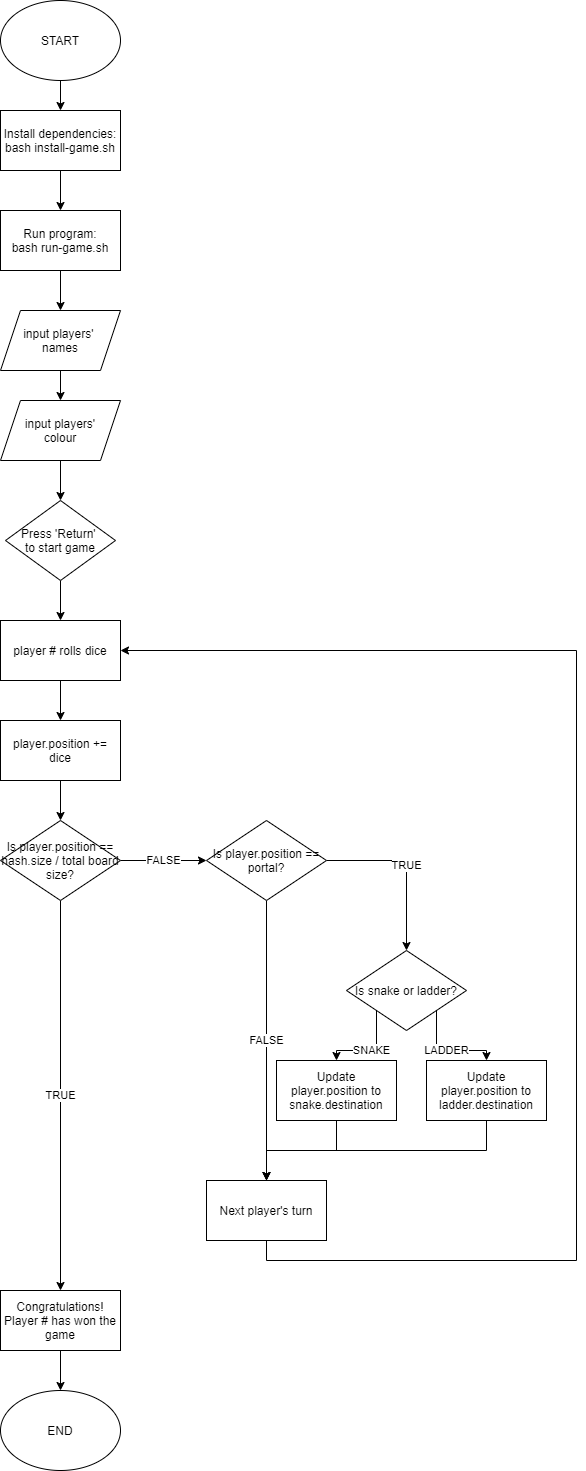

The diagram above was exported from draw.io. Its source (the exported page's mxGraphModel, read from the mxfile embedded in the PNG):
<mxGraphModel dx="1730" dy="980" grid="1" gridSize="10" guides="1" tooltips="1" connect="1" arrows="1" fold="1" page="1" pageScale="1" pageWidth="827" pageHeight="1169" math="0" shadow="0">
  <root>
    <mxCell id="0" />
    <mxCell id="1" parent="0" />
    <mxCell id="HLkxTfId-lrHvZgUiqMv-31" value="" style="edgeStyle=orthogonalEdgeStyle;rounded=0;orthogonalLoop=1;jettySize=auto;html=1;" edge="1" parent="1" source="HLkxTfId-lrHvZgUiqMv-2" target="HLkxTfId-lrHvZgUiqMv-3">
      <mxGeometry relative="1" as="geometry" />
    </mxCell>
    <mxCell id="HLkxTfId-lrHvZgUiqMv-2" value="Install dependencies:&lt;br&gt;bash install-game.sh" style="rounded=0;whiteSpace=wrap;html=1;" vertex="1" parent="1">
      <mxGeometry x="354" y="150" width="120" height="60" as="geometry" />
    </mxCell>
    <mxCell id="HLkxTfId-lrHvZgUiqMv-32" value="" style="edgeStyle=orthogonalEdgeStyle;rounded=0;orthogonalLoop=1;jettySize=auto;html=1;" edge="1" parent="1" source="HLkxTfId-lrHvZgUiqMv-3" target="HLkxTfId-lrHvZgUiqMv-6">
      <mxGeometry relative="1" as="geometry" />
    </mxCell>
    <mxCell id="HLkxTfId-lrHvZgUiqMv-3" value="Run program:&lt;br&gt;bash run-game.sh" style="rounded=0;whiteSpace=wrap;html=1;" vertex="1" parent="1">
      <mxGeometry x="354" y="250" width="120" height="60" as="geometry" />
    </mxCell>
    <mxCell id="HLkxTfId-lrHvZgUiqMv-30" value="" style="edgeStyle=orthogonalEdgeStyle;rounded=0;orthogonalLoop=1;jettySize=auto;html=1;" edge="1" parent="1" source="HLkxTfId-lrHvZgUiqMv-4" target="HLkxTfId-lrHvZgUiqMv-2">
      <mxGeometry relative="1" as="geometry" />
    </mxCell>
    <mxCell id="HLkxTfId-lrHvZgUiqMv-4" value="START" style="ellipse;whiteSpace=wrap;html=1;" vertex="1" parent="1">
      <mxGeometry x="354" y="40" width="120" height="80" as="geometry" />
    </mxCell>
    <mxCell id="HLkxTfId-lrHvZgUiqMv-33" value="" style="edgeStyle=orthogonalEdgeStyle;rounded=0;orthogonalLoop=1;jettySize=auto;html=1;" edge="1" parent="1" source="HLkxTfId-lrHvZgUiqMv-6" target="HLkxTfId-lrHvZgUiqMv-7">
      <mxGeometry relative="1" as="geometry" />
    </mxCell>
    <mxCell id="HLkxTfId-lrHvZgUiqMv-6" value="input players' &lt;br&gt;names" style="shape=parallelogram;perimeter=parallelogramPerimeter;whiteSpace=wrap;html=1;fixedSize=1;" vertex="1" parent="1">
      <mxGeometry x="354" y="350" width="120" height="60" as="geometry" />
    </mxCell>
    <mxCell id="HLkxTfId-lrHvZgUiqMv-34" value="" style="edgeStyle=orthogonalEdgeStyle;rounded=0;orthogonalLoop=1;jettySize=auto;html=1;" edge="1" parent="1" source="HLkxTfId-lrHvZgUiqMv-7" target="HLkxTfId-lrHvZgUiqMv-9">
      <mxGeometry relative="1" as="geometry" />
    </mxCell>
    <mxCell id="HLkxTfId-lrHvZgUiqMv-7" value="input players'&lt;br&gt;colour" style="shape=parallelogram;perimeter=parallelogramPerimeter;whiteSpace=wrap;html=1;fixedSize=1;" vertex="1" parent="1">
      <mxGeometry x="354" y="440" width="120" height="60" as="geometry" />
    </mxCell>
    <mxCell id="HLkxTfId-lrHvZgUiqMv-35" value="" style="edgeStyle=orthogonalEdgeStyle;rounded=0;orthogonalLoop=1;jettySize=auto;html=1;" edge="1" parent="1" source="HLkxTfId-lrHvZgUiqMv-9" target="HLkxTfId-lrHvZgUiqMv-10">
      <mxGeometry relative="1" as="geometry" />
    </mxCell>
    <mxCell id="HLkxTfId-lrHvZgUiqMv-9" value="Press 'Return' &lt;br&gt;to start game" style="rhombus;whiteSpace=wrap;html=1;" vertex="1" parent="1">
      <mxGeometry x="359" y="540" width="110" height="80" as="geometry" />
    </mxCell>
    <mxCell id="HLkxTfId-lrHvZgUiqMv-36" value="" style="edgeStyle=orthogonalEdgeStyle;rounded=0;orthogonalLoop=1;jettySize=auto;html=1;" edge="1" parent="1" source="HLkxTfId-lrHvZgUiqMv-10" target="HLkxTfId-lrHvZgUiqMv-11">
      <mxGeometry relative="1" as="geometry" />
    </mxCell>
    <mxCell id="HLkxTfId-lrHvZgUiqMv-10" value="player # rolls dice" style="rounded=0;whiteSpace=wrap;html=1;" vertex="1" parent="1">
      <mxGeometry x="354" y="660" width="120" height="60" as="geometry" />
    </mxCell>
    <mxCell id="HLkxTfId-lrHvZgUiqMv-37" value="" style="edgeStyle=orthogonalEdgeStyle;rounded=0;orthogonalLoop=1;jettySize=auto;html=1;" edge="1" parent="1" source="HLkxTfId-lrHvZgUiqMv-11" target="HLkxTfId-lrHvZgUiqMv-28">
      <mxGeometry relative="1" as="geometry" />
    </mxCell>
    <mxCell id="HLkxTfId-lrHvZgUiqMv-11" value="player.position += dice" style="rounded=0;whiteSpace=wrap;html=1;" vertex="1" parent="1">
      <mxGeometry x="354" y="760" width="120" height="60" as="geometry" />
    </mxCell>
    <mxCell id="HLkxTfId-lrHvZgUiqMv-41" value="FALSE" style="edgeStyle=orthogonalEdgeStyle;rounded=0;orthogonalLoop=1;jettySize=auto;html=1;entryX=0.5;entryY=0;entryDx=0;entryDy=0;exitX=0.5;exitY=1;exitDx=0;exitDy=0;" edge="1" parent="1" source="HLkxTfId-lrHvZgUiqMv-16" target="HLkxTfId-lrHvZgUiqMv-25">
      <mxGeometry relative="1" as="geometry" />
    </mxCell>
    <mxCell id="HLkxTfId-lrHvZgUiqMv-42" value="TRUE" style="edgeStyle=orthogonalEdgeStyle;rounded=0;orthogonalLoop=1;jettySize=auto;html=1;entryX=0.5;entryY=0;entryDx=0;entryDy=0;exitX=1;exitY=0.5;exitDx=0;exitDy=0;" edge="1" parent="1" source="HLkxTfId-lrHvZgUiqMv-16" target="HLkxTfId-lrHvZgUiqMv-17">
      <mxGeometry relative="1" as="geometry" />
    </mxCell>
    <mxCell id="HLkxTfId-lrHvZgUiqMv-16" value="Is player.position == portal?" style="rhombus;whiteSpace=wrap;html=1;" vertex="1" parent="1">
      <mxGeometry x="560" y="860" width="120" height="80" as="geometry" />
    </mxCell>
    <mxCell id="HLkxTfId-lrHvZgUiqMv-20" value="LADDER" style="edgeStyle=orthogonalEdgeStyle;rounded=0;orthogonalLoop=1;jettySize=auto;html=1;entryX=0.5;entryY=0;entryDx=0;entryDy=0;exitX=1;exitY=1;exitDx=0;exitDy=0;" edge="1" parent="1" source="HLkxTfId-lrHvZgUiqMv-17" target="HLkxTfId-lrHvZgUiqMv-19">
      <mxGeometry relative="1" as="geometry" />
    </mxCell>
    <mxCell id="HLkxTfId-lrHvZgUiqMv-21" value="SNAKE" style="edgeStyle=orthogonalEdgeStyle;rounded=0;orthogonalLoop=1;jettySize=auto;html=1;exitX=0;exitY=1;exitDx=0;exitDy=0;entryX=0.5;entryY=0;entryDx=0;entryDy=0;" edge="1" parent="1" source="HLkxTfId-lrHvZgUiqMv-17" target="HLkxTfId-lrHvZgUiqMv-18">
      <mxGeometry relative="1" as="geometry" />
    </mxCell>
    <mxCell id="HLkxTfId-lrHvZgUiqMv-17" value="Is snake or ladder?" style="rhombus;whiteSpace=wrap;html=1;" vertex="1" parent="1">
      <mxGeometry x="700" y="990" width="120" height="80" as="geometry" />
    </mxCell>
    <mxCell id="HLkxTfId-lrHvZgUiqMv-43" style="edgeStyle=orthogonalEdgeStyle;rounded=0;orthogonalLoop=1;jettySize=auto;html=1;entryX=0.5;entryY=0;entryDx=0;entryDy=0;" edge="1" parent="1" source="HLkxTfId-lrHvZgUiqMv-18" target="HLkxTfId-lrHvZgUiqMv-25">
      <mxGeometry relative="1" as="geometry" />
    </mxCell>
    <mxCell id="HLkxTfId-lrHvZgUiqMv-18" value="Update player.position to snake.destination" style="rounded=0;whiteSpace=wrap;html=1;" vertex="1" parent="1">
      <mxGeometry x="630" y="1100" width="120" height="60" as="geometry" />
    </mxCell>
    <mxCell id="HLkxTfId-lrHvZgUiqMv-44" style="edgeStyle=orthogonalEdgeStyle;rounded=0;orthogonalLoop=1;jettySize=auto;html=1;entryX=0.5;entryY=0;entryDx=0;entryDy=0;exitX=0.5;exitY=1;exitDx=0;exitDy=0;" edge="1" parent="1" source="HLkxTfId-lrHvZgUiqMv-19" target="HLkxTfId-lrHvZgUiqMv-25">
      <mxGeometry relative="1" as="geometry" />
    </mxCell>
    <mxCell id="HLkxTfId-lrHvZgUiqMv-19" value="Update player.position to ladder.destination" style="rounded=0;whiteSpace=wrap;html=1;" vertex="1" parent="1">
      <mxGeometry x="780" y="1100" width="120" height="60" as="geometry" />
    </mxCell>
    <mxCell id="HLkxTfId-lrHvZgUiqMv-51" style="edgeStyle=orthogonalEdgeStyle;rounded=0;orthogonalLoop=1;jettySize=auto;html=1;entryX=1;entryY=0.5;entryDx=0;entryDy=0;exitX=0.5;exitY=1;exitDx=0;exitDy=0;" edge="1" parent="1" source="HLkxTfId-lrHvZgUiqMv-25" target="HLkxTfId-lrHvZgUiqMv-10">
      <mxGeometry relative="1" as="geometry">
        <Array as="points">
          <mxPoint x="620" y="1300" />
          <mxPoint x="930" y="1300" />
          <mxPoint x="930" y="690" />
        </Array>
      </mxGeometry>
    </mxCell>
    <mxCell id="HLkxTfId-lrHvZgUiqMv-25" value="Next player's turn" style="rounded=0;whiteSpace=wrap;html=1;" vertex="1" parent="1">
      <mxGeometry x="560" y="1220" width="120" height="60" as="geometry" />
    </mxCell>
    <mxCell id="HLkxTfId-lrHvZgUiqMv-38" value="TRUE" style="edgeStyle=orthogonalEdgeStyle;rounded=0;orthogonalLoop=1;jettySize=auto;html=1;" edge="1" parent="1" source="HLkxTfId-lrHvZgUiqMv-28">
      <mxGeometry relative="1" as="geometry">
        <mxPoint x="414" y="1330" as="targetPoint" />
      </mxGeometry>
    </mxCell>
    <mxCell id="HLkxTfId-lrHvZgUiqMv-39" value="FALSE" style="edgeStyle=orthogonalEdgeStyle;rounded=0;orthogonalLoop=1;jettySize=auto;html=1;entryX=0;entryY=0.5;entryDx=0;entryDy=0;" edge="1" parent="1" source="HLkxTfId-lrHvZgUiqMv-28" target="HLkxTfId-lrHvZgUiqMv-16">
      <mxGeometry relative="1" as="geometry" />
    </mxCell>
    <mxCell id="HLkxTfId-lrHvZgUiqMv-28" value="Is player.position == hash.size / total board size?" style="rhombus;whiteSpace=wrap;html=1;" vertex="1" parent="1">
      <mxGeometry x="354" y="860" width="120" height="80" as="geometry" />
    </mxCell>
    <mxCell id="HLkxTfId-lrHvZgUiqMv-49" value="" style="edgeStyle=orthogonalEdgeStyle;rounded=0;orthogonalLoop=1;jettySize=auto;html=1;" edge="1" parent="1" source="HLkxTfId-lrHvZgUiqMv-47" target="HLkxTfId-lrHvZgUiqMv-48">
      <mxGeometry relative="1" as="geometry" />
    </mxCell>
    <mxCell id="HLkxTfId-lrHvZgUiqMv-47" value="Congratulations! Player # has won the game" style="rounded=0;whiteSpace=wrap;html=1;" vertex="1" parent="1">
      <mxGeometry x="354" y="1330" width="120" height="60" as="geometry" />
    </mxCell>
    <mxCell id="HLkxTfId-lrHvZgUiqMv-48" value="END" style="ellipse;whiteSpace=wrap;html=1;" vertex="1" parent="1">
      <mxGeometry x="354" y="1430" width="120" height="80" as="geometry" />
    </mxCell>
  </root>
</mxGraphModel>